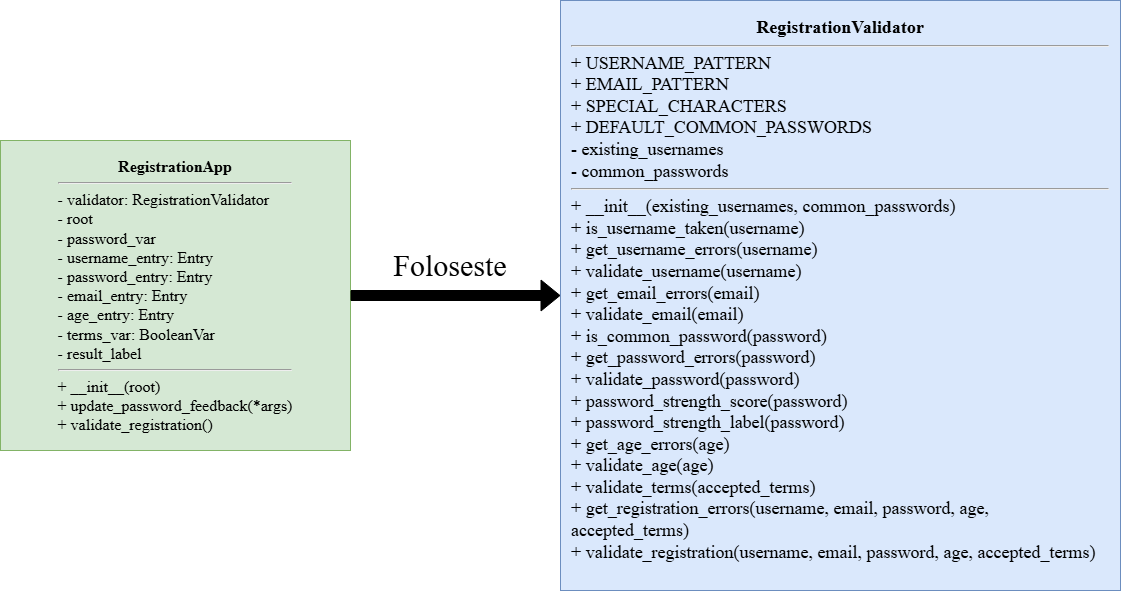

The diagram above was exported from draw.io. Its source (the exported page's mxGraphModel, read from the mxfile embedded in the PNG):
<mxGraphModel dx="1173" dy="1079" grid="1" gridSize="10" guides="1" tooltips="1" connect="1" arrows="1" fold="1" page="1" pageScale="1" pageWidth="827" pageHeight="1169" math="0" shadow="0">
  <root>
    <mxCell id="0" />
    <mxCell id="1" parent="0" />
    <mxCell id="DbJjYU8tZJHfcYy-PRQN-2" parent="1" style="rounded=0;whiteSpace=wrap;html=1;align=center;verticalAlign=top;spacing=12;fillColor=#d5e8d4;strokeColor=#82b366;fontSize=12;" value="&lt;b&gt;&lt;font style=&quot;font-size: 16px;&quot; face=&quot;Garamond&quot;&gt;RegistrationApp&lt;/font&gt;&lt;/b&gt;&lt;hr&gt;&lt;div align=&quot;left&quot;&gt;&lt;font style=&quot;font-size: 16px;&quot; face=&quot;Garamond&quot;&gt;- validator: RegistrationValidator&lt;br&gt;- root&lt;br&gt;- password_var&lt;br&gt;- username_entry: Entry&lt;br&gt;- password_entry: Entry&lt;/font&gt;&lt;/div&gt;&lt;div align=&quot;left&quot;&gt;&lt;font style=&quot;font-size: 16px;&quot; face=&quot;Garamond&quot;&gt;- email_entry: Entry&lt;br&gt;- age_entry: Entry&lt;br&gt;- terms_var: BooleanVar&lt;br&gt;- result_label&lt;/font&gt;&lt;/div&gt;&lt;hr&gt;&lt;div align=&quot;left&quot;&gt;&lt;font style=&quot;font-size: 16px;&quot; face=&quot;Garamond&quot;&gt;+ __init__(root)&lt;br&gt;+ update_password_feedback(*args)&lt;br&gt;+ validate_registration()&lt;/font&gt;&lt;/div&gt;" vertex="1">
      <mxGeometry height="310" width="350" x="30" y="320" as="geometry" />
    </mxCell>
    <mxCell id="DbJjYU8tZJHfcYy-PRQN-3" parent="1" style="rounded=0;whiteSpace=wrap;html=1;align=center;verticalAlign=top;spacing=12;fillColor=#dae8fc;strokeColor=#6c8ebf;fontSize=12;" value="&lt;b&gt;&lt;font style=&quot;font-size: 18px;&quot; face=&quot;Garamond&quot;&gt;RegistrationValidator&lt;/font&gt;&lt;/b&gt;&lt;hr&gt;&lt;div align=&quot;left&quot;&gt;&lt;font style=&quot;font-size: 18px;&quot; face=&quot;Garamond&quot;&gt;+ USERNAME_PATTERN&lt;br&gt;+ EMAIL_PATTERN&lt;br&gt;+ SPECIAL_CHARACTERS&lt;br&gt;+ DEFAULT_COMMON_PASSWORDS&lt;br&gt;- existing_usernames&lt;br&gt;- common_passwords&lt;/font&gt;&lt;/div&gt;&lt;hr&gt;&lt;div align=&quot;left&quot;&gt;&lt;font style=&quot;font-size: 18px;&quot; face=&quot;Garamond&quot;&gt;+ __init__(existing_usernames, common_passwords)&lt;br&gt;+ is_username_taken(username)&lt;br&gt;+ get_username_errors(username)&lt;br&gt;+ validate_username(username)&lt;br&gt;+ get_email_errors(email)&lt;br&gt;+ validate_email(email)&lt;br&gt;+ is_common_password(password)&lt;br&gt;+ get_password_errors(password)&lt;br&gt;+ validate_password(password)&lt;br&gt;+ password_strength_score(password)&lt;br&gt;+ password_strength_label(password)&lt;br&gt;+ get_age_errors(age)&lt;br&gt;+ validate_age(age)&lt;br&gt;+ validate_terms(accepted_terms)&lt;br&gt;+ get_registration_errors(username, email, password, age, accepted_terms)&lt;br&gt;+ validate_registration(username, email, password, age, accepted_terms)&lt;/font&gt;&lt;/div&gt;" vertex="1">
      <mxGeometry height="590" width="560" x="590" y="180" as="geometry" />
    </mxCell>
    <mxCell id="DbJjYU8tZJHfcYy-PRQN-6" edge="1" parent="1" source="DbJjYU8tZJHfcYy-PRQN-2" style="endArrow=classic;html=1;rounded=0;exitX=1;exitY=0.5;exitDx=0;exitDy=0;entryX=0;entryY=0.5;entryDx=0;entryDy=0;shape=flexArrow;fillColor=#000000;" target="DbJjYU8tZJHfcYy-PRQN-3" value="">
      <mxGeometry height="50" relative="1" width="50" as="geometry">
        <mxPoint x="540" y="560" as="sourcePoint" />
        <mxPoint x="590" y="510" as="targetPoint" />
      </mxGeometry>
    </mxCell>
    <mxCell id="DbJjYU8tZJHfcYy-PRQN-7" parent="1" style="text;html=1;whiteSpace=wrap;strokeColor=none;fillColor=none;align=center;verticalAlign=middle;rounded=0;" value="&lt;font face=&quot;Garamond&quot; style=&quot;font-size: 30px;&quot;&gt;Foloseste&lt;/font&gt;" vertex="1">
      <mxGeometry height="30" width="60" x="450" y="430" as="geometry" />
    </mxCell>
  </root>
</mxGraphModel>